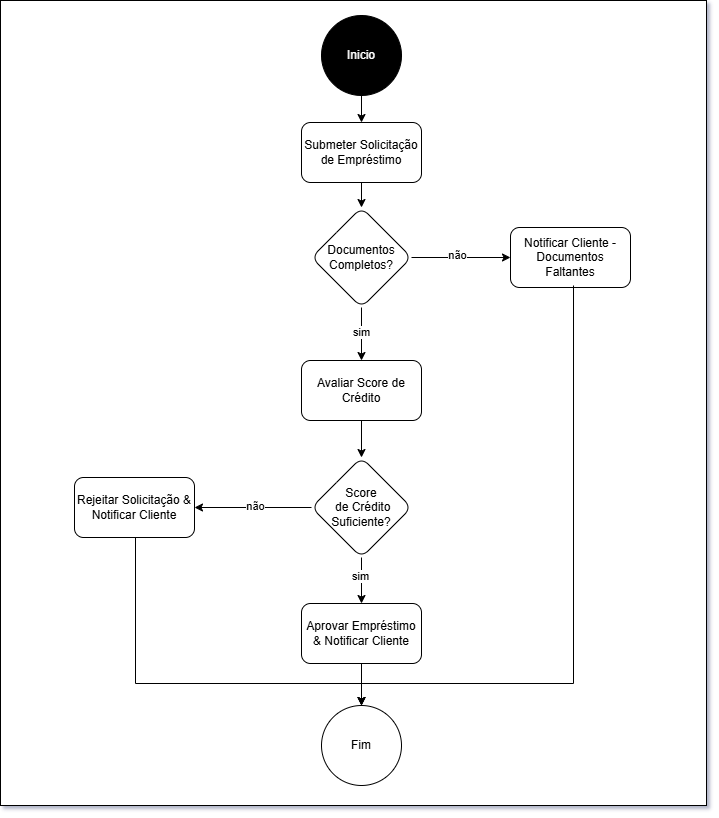

The diagram above was exported from draw.io. Its source (the exported page's mxGraphModel, read from the mxfile embedded in the PNG):
<mxGraphModel dx="989" dy="503" grid="0" gridSize="10" guides="1" tooltips="1" connect="1" arrows="1" fold="1" page="1" pageScale="1" pageWidth="1100" pageHeight="850" background="none" math="0" shadow="0">
  <root>
    <mxCell id="0" />
    <mxCell id="1" parent="0" />
    <mxCell id="J5m9Rug2AfcGaJ5OROem-44" value="" style="rounded=0;whiteSpace=wrap;html=1;" parent="1" vertex="1">
      <mxGeometry x="189" y="45" width="706" height="805" as="geometry" />
    </mxCell>
    <mxCell id="J5m9Rug2AfcGaJ5OROem-20" value="" style="edgeStyle=orthogonalEdgeStyle;rounded=0;orthogonalLoop=1;jettySize=auto;html=1;" parent="1" source="J5m9Rug2AfcGaJ5OROem-2" target="J5m9Rug2AfcGaJ5OROem-19" edge="1">
      <mxGeometry relative="1" as="geometry" />
    </mxCell>
    <mxCell id="J5m9Rug2AfcGaJ5OROem-2" value="&lt;font style=&quot;color: rgb(255, 255, 255);&quot;&gt;Inicio&lt;/font&gt;" style="ellipse;whiteSpace=wrap;html=1;aspect=fixed;fillColor=#000000;" parent="1" vertex="1">
      <mxGeometry x="510" y="60" width="80" height="80" as="geometry" />
    </mxCell>
    <mxCell id="J5m9Rug2AfcGaJ5OROem-22" value="" style="edgeStyle=orthogonalEdgeStyle;rounded=0;orthogonalLoop=1;jettySize=auto;html=1;" parent="1" source="J5m9Rug2AfcGaJ5OROem-19" target="J5m9Rug2AfcGaJ5OROem-21" edge="1">
      <mxGeometry relative="1" as="geometry" />
    </mxCell>
    <mxCell id="J5m9Rug2AfcGaJ5OROem-19" value="&lt;div&gt;Submeter Solicitação de Empréstimo&lt;/div&gt;" style="rounded=1;whiteSpace=wrap;html=1;fillColor=none;" parent="1" vertex="1">
      <mxGeometry x="490" y="167" width="120" height="60" as="geometry" />
    </mxCell>
    <mxCell id="J5m9Rug2AfcGaJ5OROem-36" value="" style="edgeStyle=orthogonalEdgeStyle;rounded=0;orthogonalLoop=1;jettySize=auto;html=1;" parent="1" source="J5m9Rug2AfcGaJ5OROem-21" target="J5m9Rug2AfcGaJ5OROem-35" edge="1">
      <mxGeometry relative="1" as="geometry" />
    </mxCell>
    <mxCell id="J5m9Rug2AfcGaJ5OROem-47" value="não" style="edgeLabel;html=1;align=center;verticalAlign=middle;resizable=0;points=[];" parent="J5m9Rug2AfcGaJ5OROem-36" vertex="1" connectable="0">
      <mxGeometry x="-0.0662" y="2" relative="1" as="geometry">
        <mxPoint as="offset" />
      </mxGeometry>
    </mxCell>
    <mxCell id="UozfZTjLhFx1UnMp8RcO-2" value="" style="edgeStyle=orthogonalEdgeStyle;rounded=0;orthogonalLoop=1;jettySize=auto;html=1;" edge="1" parent="1" source="J5m9Rug2AfcGaJ5OROem-21" target="UozfZTjLhFx1UnMp8RcO-1">
      <mxGeometry relative="1" as="geometry" />
    </mxCell>
    <mxCell id="UozfZTjLhFx1UnMp8RcO-3" value="sim" style="edgeLabel;html=1;align=center;verticalAlign=middle;resizable=0;points=[];" vertex="1" connectable="0" parent="UozfZTjLhFx1UnMp8RcO-2">
      <mxGeometry x="-0.0943" relative="1" as="geometry">
        <mxPoint as="offset" />
      </mxGeometry>
    </mxCell>
    <mxCell id="J5m9Rug2AfcGaJ5OROem-21" value="Documentos Completos?" style="rhombus;whiteSpace=wrap;html=1;fillColor=none;rounded=1;" parent="1" vertex="1">
      <mxGeometry x="500" y="252" width="100" height="100" as="geometry" />
    </mxCell>
    <mxCell id="J5m9Rug2AfcGaJ5OROem-31" value="Fim" style="ellipse;whiteSpace=wrap;html=1;fillColor=none;rounded=1;" parent="1" vertex="1">
      <mxGeometry x="510" y="750" width="80" height="80" as="geometry" />
    </mxCell>
    <mxCell id="J5m9Rug2AfcGaJ5OROem-40" value="" style="edgeStyle=orthogonalEdgeStyle;rounded=0;orthogonalLoop=1;jettySize=auto;html=1;" parent="1" target="J5m9Rug2AfcGaJ5OROem-31" edge="1">
      <mxGeometry relative="1" as="geometry">
        <mxPoint x="762.010752688172" y="330" as="sourcePoint" />
        <mxPoint x="550" y="766.0000000000001" as="targetPoint" />
        <Array as="points">
          <mxPoint x="762" y="728" />
          <mxPoint x="550" y="728" />
        </Array>
      </mxGeometry>
    </mxCell>
    <mxCell id="J5m9Rug2AfcGaJ5OROem-35" value="Notificar Cliente - Documentos Faltantes" style="whiteSpace=wrap;html=1;fillColor=none;rounded=1;" parent="1" vertex="1">
      <mxGeometry x="699" y="272" width="120" height="60" as="geometry" />
    </mxCell>
    <mxCell id="UozfZTjLhFx1UnMp8RcO-5" value="" style="edgeStyle=orthogonalEdgeStyle;rounded=0;orthogonalLoop=1;jettySize=auto;html=1;entryX=0.5;entryY=0;entryDx=0;entryDy=0;" edge="1" parent="1" source="UozfZTjLhFx1UnMp8RcO-1" target="UozfZTjLhFx1UnMp8RcO-6">
      <mxGeometry relative="1" as="geometry">
        <mxPoint x="550" y="535" as="targetPoint" />
      </mxGeometry>
    </mxCell>
    <mxCell id="UozfZTjLhFx1UnMp8RcO-1" value="Avaliar Score de Crédito" style="whiteSpace=wrap;html=1;fillColor=none;rounded=1;" vertex="1" parent="1">
      <mxGeometry x="490" y="405" width="120" height="60" as="geometry" />
    </mxCell>
    <mxCell id="UozfZTjLhFx1UnMp8RcO-8" value="" style="edgeStyle=orthogonalEdgeStyle;rounded=0;orthogonalLoop=1;jettySize=auto;html=1;" edge="1" parent="1" source="UozfZTjLhFx1UnMp8RcO-6" target="UozfZTjLhFx1UnMp8RcO-7">
      <mxGeometry relative="1" as="geometry" />
    </mxCell>
    <mxCell id="UozfZTjLhFx1UnMp8RcO-9" value="sim" style="edgeLabel;html=1;align=center;verticalAlign=middle;resizable=0;points=[];" vertex="1" connectable="0" parent="UozfZTjLhFx1UnMp8RcO-8">
      <mxGeometry x="-0.2174" y="-1" relative="1" as="geometry">
        <mxPoint as="offset" />
      </mxGeometry>
    </mxCell>
    <mxCell id="UozfZTjLhFx1UnMp8RcO-11" value="" style="edgeStyle=orthogonalEdgeStyle;rounded=0;orthogonalLoop=1;jettySize=auto;html=1;" edge="1" parent="1" source="UozfZTjLhFx1UnMp8RcO-6" target="UozfZTjLhFx1UnMp8RcO-10">
      <mxGeometry relative="1" as="geometry" />
    </mxCell>
    <mxCell id="UozfZTjLhFx1UnMp8RcO-15" value="não" style="edgeLabel;html=1;align=center;verticalAlign=middle;resizable=0;points=[];" vertex="1" connectable="0" parent="UozfZTjLhFx1UnMp8RcO-11">
      <mxGeometry x="-0.0343" y="-1" relative="1" as="geometry">
        <mxPoint as="offset" />
      </mxGeometry>
    </mxCell>
    <mxCell id="UozfZTjLhFx1UnMp8RcO-6" value="Score&lt;br&gt;&amp;nbsp;de Crédito Suficiente?" style="rhombus;whiteSpace=wrap;html=1;fillColor=none;rounded=1;" vertex="1" parent="1">
      <mxGeometry x="500" y="502" width="100" height="100" as="geometry" />
    </mxCell>
    <mxCell id="UozfZTjLhFx1UnMp8RcO-16" value="" style="edgeStyle=orthogonalEdgeStyle;rounded=0;orthogonalLoop=1;jettySize=auto;html=1;" edge="1" parent="1" source="UozfZTjLhFx1UnMp8RcO-7" target="J5m9Rug2AfcGaJ5OROem-31">
      <mxGeometry relative="1" as="geometry" />
    </mxCell>
    <mxCell id="UozfZTjLhFx1UnMp8RcO-7" value="Aprovar Empréstimo &amp;amp; Notificar Cliente" style="whiteSpace=wrap;html=1;fillColor=none;rounded=1;" vertex="1" parent="1">
      <mxGeometry x="490" y="648" width="120" height="60" as="geometry" />
    </mxCell>
    <mxCell id="UozfZTjLhFx1UnMp8RcO-14" value="" style="edgeStyle=orthogonalEdgeStyle;rounded=0;orthogonalLoop=1;jettySize=auto;html=1;entryX=0.5;entryY=0;entryDx=0;entryDy=0;" edge="1" parent="1" target="J5m9Rug2AfcGaJ5OROem-31">
      <mxGeometry relative="1" as="geometry">
        <mxPoint x="324" y="582" as="sourcePoint" />
        <mxPoint x="460" y="975" as="targetPoint" />
        <Array as="points">
          <mxPoint x="324" y="728" />
          <mxPoint x="550" y="728" />
        </Array>
      </mxGeometry>
    </mxCell>
    <mxCell id="UozfZTjLhFx1UnMp8RcO-10" value="Rejeitar Solicitação &amp;amp; Notificar Cliente" style="whiteSpace=wrap;html=1;fillColor=none;rounded=1;" vertex="1" parent="1">
      <mxGeometry x="263" y="522" width="120" height="60" as="geometry" />
    </mxCell>
  </root>
</mxGraphModel>